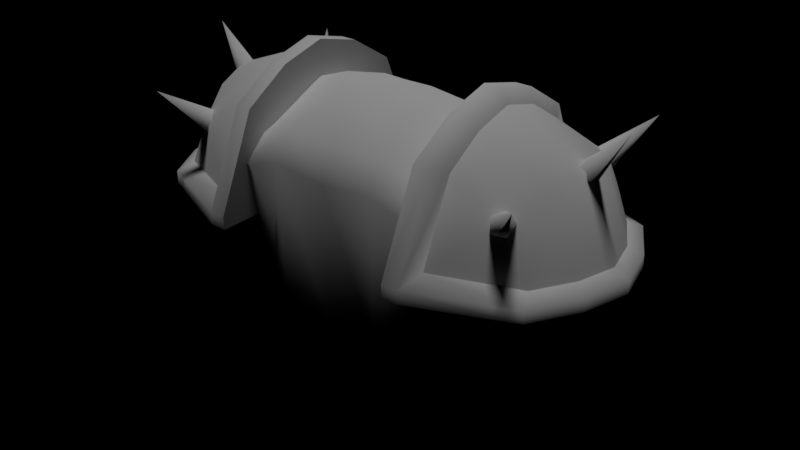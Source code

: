# Source: amor.blend  (saved by Blender 2.79.0; exported with 4.5.12 LTS)
import bpy
from mathutils import Matrix  # noqa: F401  (used for matrix-valued properties, if any)

bpy.ops.wm.read_factory_settings(use_empty=True)
scene = bpy.context.scene
scene.name = 'models/players/model/model.md3'

# ---- collections
col_collection_1 = bpy.data.collections.new('Collection 1'); scene.collection.children.link(col_collection_1)

# ---- materials (node trees are filled in below, after node groups)
mat_main = bpy.data.materials.new('Main')
mat_main.alpha_threshold = 0.0
mat_main.use_transparent_shadow = False
mat_main.roughness = 0.5

# ---- material node trees

# ---- lights
light_sun = bpy.data.lights.new('Sun', 'SUN')
light_sun.transmission_factor = 0.0
light_sun.angle = 0.1993
light_sun.energy = 1.0
light_sun.shadow_buffer_clip_start = 0.5
light_sun.shadow_soft_size = 0.1
light_sun.shadow_cascade_max_distance = 1000.0

# ---- meshes
me_mesh = bpy.data.meshes.new('mesh')
me_mesh.from_pydata([(19.02, -0.03125, 17.34), (15.88, 3.188, 23.16), (16.73, -0.03125, 24.0), (18.17, 3.188, 17.34), (9.781, 3.188, 25.86), (14.05, 7.172, 21.77), (9.781, 6.422, 23.83), (16.31, 6.422, 17.34), (9.547, 9.141, 17.17), (18.17, -3.219, 17.34), (14.03, -6.656, 21.7), (16.31, -6.422, 17.34), (15.88, -3.219, 23.16), (9.781, -3.219, 25.86), (9.781, -6.422, 23.83), (9.781, -9.141, 17.52), (9.781, -0.03125, 26.72), (9.109, -11.08, 15.69), (7.75, 11.08, 15.69), (9.109, 11.08, 15.69), (16.95, 7.766, 15.69), (16.95, -7.766, 15.69), (19.2, 3.859, 15.69), (19.2, -3.906, 15.69), (20.23, -0.03125, 15.69), (7.75, -11.08, 15.69), (0.0, 4.344, 22.27), (1.844, 1.203, 24.61), (3.906, 1.641, 24.14), (4.219, 4.453, 22.83), (2.297, 7.594, 20.77), (0.0, 8.0, 20.08), (0.0, 0.9844, 24.81), (3.578, 6.625, 21.66), (-16.73, -0.03125, 24.0), (-15.88, 3.188, 23.16), (-19.02, -0.03125, 17.34), (-18.17, 3.188, 17.34), (-9.781, 6.422, 23.83), (-14.05, 7.172, 21.77), (-9.781, 3.188, 25.86), (-9.547, 9.141, 17.17), (-16.31, 6.422, 17.34), (-16.31, -6.422, 17.34), (-14.03, -6.656, 21.7), (-18.17, -3.219, 17.34), (-15.88, -3.219, 23.16), (-9.781, -3.219, 25.86), (-9.781, -6.422, 23.83), (-9.781, -9.141, 17.52), (-9.781, -0.03125, 26.72), (-9.109, 11.08, 15.69), (-7.75, 11.08, 15.69), (-9.109, -11.08, 15.69), (-16.95, 7.766, 15.69), (-16.95, -7.766, 15.69), (-19.2, 3.859, 15.69), (-19.2, -3.906, 15.69), (-20.23, -0.03125, 15.69), (-7.75, -11.08, 15.69), (-3.906, 1.641, 24.14), (-1.844, 1.203, 24.61), (-4.219, 4.453, 22.83), (-2.297, 7.594, 20.77), (-3.578, 6.625, 21.66), (16.28, 0.3906, 21.66), (15.36, 1.234, 22.38), (19.2, 0.1562, 27.02), (15.94, -0.9688, 21.94), (14.8, -0.9688, 22.81), (14.44, 0.3906, 23.09), (14.44, 0.3906, 23.09), (14.06, 6.328, 20.14), (12.81, 6.953, 20.5), (16.31, 9.703, 24.69), (14.28, 5.219, 21.02), (13.16, 5.156, 21.92), (12.27, 6.219, 21.61), (12.27, 6.219, 21.61), (14.03, -5.828, 19.72), (14.2, -4.75, 20.66), (16.61, -9.203, 24.08), (12.81, -6.531, 20.06), (12.25, -5.875, 21.22), (13.11, -4.781, 21.58), (13.11, -4.781, 21.58), (5.234, 5.031, 23.81), (9.203, 8.688, 19.81), (4.328, 7.547, 22.44), (9.312, 4.25, 23.02), (3.812, 9.562, 19.69), (2.797, 8.797, 21.41), (4.328, 11.48, 12.33), (0.0, 9.562, 19.09), (0.0, 10.53, 12.91), (3.5, 10.28, 9.531), (0.0, 10.48, 10.03), (8.484, 4.812, 9.969), (9.719, 0.2031, 11.38), (6.594, 4.688, 2.328), (7.891, -0.01562, 0.9688), (9.312, 4.25, 23.02), (9.547, -0.2344, 24.23), (9.625, 5.688, 12.0), (6.016, 8.875, 8.922), (8.031, 10.59, 11.61), (5.047, -0.03125, 25.84), (3.312, -2.578, 25.44), (9.547, -0.2344, 24.23), (2.641, -1.609, 25.75), (4.375, -7.0, 23.41), (4.516, -8.469, 21.2), (9.078, -6.344, 21.61), (8.391, -8.328, 19.95), (7.125, -3.906, 0.5781), (9.266, -4.469, 10.52), (5.016, -5.828, 0.6094), (7.219, -6.688, 9.797), (9.078, -6.344, 21.61), (2.328, 9.219, 4.0), (4.672, 7.859, 3.719), (4.469, -8.109, 9.031), (0.0, -7.938, 8.625), (2.719, -6.922, 0.5625), (0.0, -6.609, 0.7031), (5.234, 5.031, 23.81), (4.688, 1.906, 25.28), (9.312, 4.25, 23.02), (0.0, 0.6562, 26.16), (0.0, -2.781, 25.83), (2.234, 1.109, 26.0), (0.0, -8.359, 20.72), (0.0, -7.062, 23.34), (0.0, 9.406, 4.297), (-19.2, 0.1562, 27.02), (-15.36, 1.234, 22.38), (-16.28, 0.3906, 21.66), (-15.94, -0.9688, 21.94), (-14.8, -0.9688, 22.81), (-14.44, 0.3906, 23.09), (-14.44, 0.3906, 23.09), (-16.31, 9.703, 24.69), (-12.81, 6.953, 20.5), (-14.06, 6.328, 20.14), (-14.28, 5.219, 21.02), (-13.16, 5.156, 21.92), (-12.27, 6.219, 21.61), (-12.27, 6.219, 21.61), (-16.61, -9.203, 24.08), (-14.2, -4.75, 20.66), (-14.03, -5.828, 19.72), (-12.81, -6.531, 20.06), (-12.25, -5.875, 21.22), (-13.11, -4.781, 21.58), (-13.11, -4.781, 21.58), (-4.328, 7.547, 22.44), (-9.203, 8.688, 19.81), (-5.234, 5.031, 23.81), (-9.312, 4.25, 23.02), (-3.812, 9.562, 19.69), (-2.797, 8.797, 21.41), (-4.328, 11.48, 12.33), (-3.5, 10.28, 9.531), (-9.719, 0.2031, 11.38), (-8.484, 4.812, 9.969), (-7.891, -0.01562, 0.9688), (-6.594, 4.688, 2.328), (-9.547, -0.2344, 24.23), (-9.312, 4.25, 23.02), (-9.625, 5.688, 12.0), (-8.031, 10.59, 11.61), (-6.016, 8.875, 8.922), (-9.547, -0.2344, 24.23), (-3.312, -2.578, 25.44), (-5.047, -0.03125, 25.84), (-2.641, -1.609, 25.75), (-4.516, -8.469, 21.2), (-4.375, -7.0, 23.41), (-8.391, -8.328, 19.95), (-9.078, -6.344, 21.61), (-9.266, -4.469, 10.52), (-7.125, -3.906, 0.5781), (-7.219, -6.688, 9.797), (-5.016, -5.828, 0.6094), (-9.078, -6.344, 21.61), (-4.672, 7.859, 3.719), (-2.328, 9.219, 4.0), (-4.469, -8.109, 9.031), (-2.719, -6.922, 0.5625), (-9.312, 4.25, 23.02), (-4.688, 1.906, 25.28), (-5.234, 5.031, 23.81), (-2.234, 1.109, 26.0), (0.0, 9.391, 20.17), (7.75, -11.08, 16.72), (7.75, 11.08, 16.72), (7.75, 11.08, 15.69), (7.75, -11.08, 15.69), (7.75, -7.766, 24.36), (7.75, 7.766, 24.36), (7.75, -3.906, 26.81), (7.75, 3.859, 26.81), (7.75, -0.03125, 27.84), (-7.75, 11.08, 15.69), (-7.75, 11.08, 16.72), (-7.75, -11.08, 16.72), (-7.75, -11.08, 15.69), (-7.75, -7.766, 24.36), (-7.75, 7.766, 24.36), (-7.75, -3.906, 26.81), (-7.75, 3.859, 26.81), (-7.75, -0.03125, 27.84), (4.219, 4.453, 22.83), (3.906, 1.641, 24.14), (5.234, 5.031, 23.81), (4.688, 1.906, 25.28), (1.844, 1.203, 24.61), (2.234, 1.109, 26.0), (0.0, 8.0, 20.08), (2.297, 7.594, 20.77), (0.0, 9.391, 20.17), (2.797, 8.797, 21.41), (0.0, 0.9844, 24.81), (0.0, 0.6562, 26.16), (3.578, 6.625, 21.66), (4.328, 7.547, 22.44), (19.2, 3.859, 16.72), (19.02, -0.03125, 17.34), (20.23, -0.03125, 16.72), (18.17, 3.188, 17.34), (9.109, 3.859, 26.81), (9.781, 6.422, 23.83), (9.109, 7.766, 24.36), (9.781, 3.188, 25.86), (9.109, 11.08, 16.72), (16.31, 6.422, 17.34), (16.95, 7.766, 16.72), (9.547, 9.141, 17.17), (19.2, -3.906, 16.72), (16.31, -6.422, 17.34), (16.95, -7.766, 16.72), (18.17, -3.219, 17.34), (9.109, -7.766, 24.36), (9.781, -3.219, 25.86), (9.109, -3.906, 26.81), (9.781, -6.422, 23.83), (9.781, -9.141, 17.52), (9.109, -11.08, 16.72), (9.109, -0.03125, 27.84), (9.781, -0.03125, 26.72), (9.109, 11.08, 15.69), (16.95, 7.766, 15.69), (20.23, -0.03125, 15.69), (19.2, -3.906, 15.69), (16.95, -7.766, 15.69), (9.109, -11.08, 15.69), (19.2, 3.859, 15.69), (7.75, -0.03125, 27.84), (7.75, 3.859, 26.81), (7.75, -11.08, 16.72), (7.75, -7.766, 24.36), (7.75, -3.906, 26.81), (7.75, 7.766, 24.36), (7.75, 11.08, 16.72), (7.75, 11.08, 15.69), (7.75, -11.08, 15.69), (-3.906, 1.641, 24.14), (-4.219, 4.453, 22.83), (-4.688, 1.906, 25.28), (-5.234, 5.031, 23.81), (-1.844, 1.203, 24.61), (-2.234, 1.109, 26.0), (-2.297, 7.594, 20.77), (-2.797, 8.797, 21.41), (-3.578, 6.625, 21.66), (-4.328, 7.547, 22.44), (-20.23, -0.03125, 16.72), (-19.02, -0.03125, 17.34), (-19.2, 3.859, 16.72), (-18.17, 3.188, 17.34), (-9.109, 7.766, 24.36), (-9.781, 6.422, 23.83), (-9.109, 3.859, 26.81), (-9.781, 3.188, 25.86), (-16.95, 7.766, 16.72), (-16.31, 6.422, 17.34), (-9.109, 11.08, 16.72), (-9.547, 9.141, 17.17), (-16.95, -7.766, 16.72), (-16.31, -6.422, 17.34), (-19.2, -3.906, 16.72), (-18.17, -3.219, 17.34), (-9.109, -3.906, 26.81), (-9.781, -3.219, 25.86), (-9.109, -7.766, 24.36), (-9.781, -6.422, 23.83), (-9.109, -11.08, 16.72), (-9.781, -9.141, 17.52), (-9.109, -0.03125, 27.84), (-9.781, -0.03125, 26.72), (-9.109, 11.08, 15.69), (-16.95, 7.766, 15.69), (-20.23, -0.03125, 15.69), (-19.2, -3.906, 15.69), (-16.95, -7.766, 15.69), (-9.109, -11.08, 15.69), (-19.2, 3.859, 15.69), (-7.75, -0.03125, 27.84), (-7.75, 3.859, 26.81), (-7.75, -11.08, 16.72), (-7.75, -7.766, 24.36), (-7.75, -3.906, 26.81), (-7.75, 7.766, 24.36), (-7.75, 11.08, 16.72), (-7.75, 11.08, 15.69), (-7.75, -11.08, 15.69), (7.125, -3.906, 0.5781), (0.0, -0.1875, 3.719), (7.891, -0.01562, 0.9688), (6.594, 4.688, 2.328), (2.328, 9.219, 4.0), (4.672, 7.859, 3.719), (2.719, -6.922, 0.5625), (0.0, -6.609, 0.7031), (0.0, 9.406, 4.297), (5.016, -5.828, 0.6094), (-7.891, -0.01562, 0.9688), (-7.125, -3.906, 0.5781), (-6.594, 4.688, 2.328), (-4.672, 7.859, 3.719), (-2.719, -6.922, 0.5625), (-2.328, 9.219, 4.0), (-5.016, -5.828, 0.6094)], [], [(0, 1, 2), (0, 3, 1), (4, 5, 6), (4, 1, 5), (7, 8, 5), (5, 8, 6), (9, 10, 11), (9, 12, 10), (13, 10, 12), (13, 14, 10), (10, 15, 11), (14, 15, 10), (7, 1, 3), (7, 5, 1), (16, 1, 4), (16, 2, 1), (0, 12, 9), (0, 2, 12), (2, 13, 12), (2, 16, 13), (17, 18, 19), (17, 19, 20), (21, 17, 20), (21, 20, 22), (23, 21, 22), (23, 22, 24), (17, 25, 18), (26, 27, 28), (29, 26, 28), (26, 30, 31), (26, 32, 27), (33, 30, 26), (26, 29, 33), (34, 35, 36), (35, 37, 36), (38, 39, 40), (39, 35, 40), (39, 41, 42), (38, 41, 39), (43, 44, 45), (44, 46, 45), (46, 44, 47), (44, 48, 47), (43, 49, 44), (44, 49, 48), (37, 35, 42), (35, 39, 42), (40, 35, 50), (35, 34, 50), (45, 46, 36), (46, 34, 36), (46, 47, 34), (47, 50, 34), (51, 52, 53), (54, 51, 53), (54, 53, 55), (56, 54, 55), (56, 55, 57), (58, 56, 57), (52, 59, 53), (60, 61, 26), (60, 26, 62), (31, 63, 26), (61, 32, 26), (26, 63, 64), (64, 62, 26), (65, 66, 67), (68, 65, 67), (69, 68, 67), (70, 69, 67), (66, 71, 67), (72, 73, 74), (75, 72, 74), (76, 75, 74), (77, 76, 74), (73, 78, 74), (79, 80, 81), (82, 79, 81), (83, 82, 81), (84, 83, 81), (80, 85, 81), (86, 87, 88), (86, 89, 87), (90, 88, 87), (90, 91, 88), (90, 92, 93), (92, 94, 93), (95, 96, 92), (96, 94, 92), (97, 98, 99), (98, 100, 99), (101, 102, 98), (98, 103, 101), (104, 105, 97), (105, 103, 97), (106, 107, 108), (106, 109, 107), (110, 111, 112), (111, 113, 112), (114, 115, 116), (115, 117, 116), (98, 102, 115), (102, 118, 115), (95, 104, 119), (104, 120, 119), (121, 122, 123), (122, 124, 123), (117, 113, 121), (113, 111, 121), (104, 97, 120), (97, 99, 120), (87, 101, 103), (103, 105, 87), (103, 98, 97), (125, 126, 127), (106, 127, 126), (106, 108, 127), (109, 128, 129), (109, 130, 128), (106, 130, 109), (106, 126, 130), (109, 129, 107), (131, 111, 132), (111, 110, 132), (122, 121, 131), (121, 111, 131), (117, 121, 116), (121, 123, 116), (105, 92, 90), (90, 87, 105), (104, 95, 105), (95, 92, 105), (96, 95, 133), (95, 119, 133), (98, 115, 100), (115, 114, 100), (117, 115, 113), (115, 118, 113), (107, 110, 108), (110, 112, 108), (132, 110, 129), (110, 107, 129), (134, 135, 136), (134, 136, 137), (134, 137, 138), (134, 138, 139), (134, 140, 135), (141, 142, 143), (141, 143, 144), (141, 144, 145), (141, 145, 146), (141, 147, 142), (148, 149, 150), (148, 150, 151), (148, 151, 152), (148, 152, 153), (148, 154, 149), (155, 156, 157), (156, 158, 157), (156, 155, 159), (155, 160, 159), (94, 161, 159), (94, 159, 93), (96, 162, 94), (162, 161, 94), (163, 164, 165), (164, 166, 165), (167, 168, 163), (168, 169, 163), (170, 171, 169), (171, 164, 169), (172, 173, 174), (173, 175, 174), (176, 177, 178), (177, 179, 178), (180, 181, 182), (181, 183, 182), (167, 163, 180), (180, 184, 167), (171, 162, 185), (162, 186, 185), (122, 187, 124), (187, 188, 124), (178, 182, 176), (182, 187, 176), (164, 171, 166), (171, 185, 166), (168, 156, 169), (156, 170, 169), (164, 163, 169), (189, 190, 191), (190, 189, 174), (189, 172, 174), (129, 128, 175), (128, 192, 175), (175, 192, 174), (192, 190, 174), (173, 129, 175), (176, 131, 177), (131, 132, 177), (187, 122, 176), (122, 131, 176), (187, 182, 188), (182, 183, 188), (161, 170, 156), (161, 156, 159), (162, 171, 161), (171, 170, 161), (162, 96, 186), (96, 133, 186), (180, 163, 181), (163, 165, 181), (180, 182, 184), (182, 178, 184), (177, 173, 179), (173, 172, 179), (177, 132, 173), (132, 129, 173), (160, 193, 159), (193, 93, 159), (91, 90, 193), (90, 93, 193), (194, 195, 196), (196, 197, 194), (195, 194, 198), (199, 195, 198), (199, 198, 200), (201, 199, 200), (201, 200, 202), (203, 204, 205), (205, 206, 203), (207, 205, 204), (207, 204, 208), (209, 207, 208), (209, 208, 210), (211, 209, 210), (212, 213, 214), (213, 215, 214), (213, 216, 215), (216, 217, 215), (218, 219, 220), (219, 221, 220), (216, 222, 217), (222, 223, 217), (224, 212, 225), (212, 214, 225), (219, 224, 221), (224, 225, 221), (226, 227, 228), (226, 229, 227), (230, 231, 232), (230, 233, 231), (234, 235, 236), (234, 237, 235), (232, 237, 234), (232, 231, 237), (238, 239, 240), (238, 241, 239), (242, 243, 244), (242, 245, 243), (240, 246, 247), (240, 239, 246), (247, 245, 242), (247, 246, 245), (236, 229, 226), (236, 235, 229), (248, 233, 230), (248, 249, 233), (228, 241, 238), (228, 227, 241), (244, 249, 248), (244, 243, 249), (236, 250, 234), (236, 251, 250), (238, 252, 228), (238, 253, 252), (247, 254, 240), (247, 255, 254), (226, 251, 236), (226, 256, 251), (228, 256, 226), (228, 252, 256), (240, 253, 238), (240, 254, 253), (230, 257, 248), (230, 258, 257), (242, 259, 247), (242, 260, 259), (244, 260, 242), (244, 261, 260), (234, 262, 232), (234, 263, 262), (232, 258, 230), (232, 262, 258), (248, 261, 244), (248, 257, 261), (250, 263, 234), (250, 264, 263), (247, 265, 255), (247, 259, 265), (266, 267, 268), (267, 269, 268), (270, 266, 271), (266, 268, 271), (272, 218, 273), (218, 220, 273), (222, 270, 223), (270, 271, 223), (267, 274, 269), (274, 275, 269), (274, 272, 275), (272, 273, 275), (276, 277, 278), (277, 279, 278), (280, 281, 282), (281, 283, 282), (284, 285, 286), (285, 287, 286), (286, 287, 280), (287, 281, 280), (288, 289, 290), (289, 291, 290), (292, 293, 294), (293, 295, 294), (296, 297, 288), (297, 289, 288), (294, 295, 296), (295, 297, 296), (278, 279, 284), (279, 285, 284), (282, 283, 298), (283, 299, 298), (290, 291, 276), (291, 277, 276), (298, 299, 292), (299, 293, 292), (286, 300, 284), (300, 301, 284), (276, 302, 290), (302, 303, 290), (288, 304, 296), (304, 305, 296), (284, 301, 278), (301, 306, 278), (278, 306, 276), (306, 302, 276), (290, 303, 288), (303, 304, 288), (298, 307, 282), (307, 308, 282), (296, 309, 294), (309, 310, 294), (294, 310, 292), (310, 311, 292), (280, 312, 286), (312, 313, 286), (282, 308, 280), (308, 312, 280), (292, 311, 298), (311, 307, 298), (286, 313, 300), (313, 314, 300), (305, 315, 296), (315, 309, 296), (316, 317, 318), (317, 319, 318), (320, 321, 317), (322, 323, 317), (317, 324, 320), (325, 317, 316), (325, 322, 317), (317, 321, 319), (326, 317, 327), (326, 328, 317), (317, 328, 329), (317, 323, 330), (331, 324, 317), (327, 317, 332), (317, 330, 332), (317, 329, 331)])
me_mesh.polygons.foreach_set('use_smooth', [True] * 380)
_uv = me_mesh.uv_layers.new(name='UVMap')
_uv.uv.foreach_set('vector', [0.05523, 0.2485, 0.1817, 0.3159, 0.1831, 0.2589, 0.05523, 0.2485, 0.06034, 0.3244, 0.1817, 0.3159, 0.3055, 0.3298, 0.1866, 0.3974, 0.2805, 0.4076, 0.3055, 0.3298, 0.1817, 0.3159, 0.1866, 0.3974, 0.08711, 0.4068, 0.1866, 0.547, 0.1866, 0.3974, 0.1866, 0.3974, 0.1866, 0.547, 0.2805, 0.4076, 0.07248, 0.1813, 0.1927, 0.1329, 0.1052, 0.112, 0.07248, 0.1813, 0.1854, 0.2036, 0.1927, 0.1329, 0.3069, 0.1972, 0.1927, 0.1329, 0.1854, 0.2036, 0.3069, 0.1972, 0.2829, 0.1232, 0.1927, 0.1329, 0.1927, 0.1329, 0.1866, 0.004688, 0.1052, 0.112, 0.2829, 0.1232, 0.1866, 0.004688, 0.1927, 0.1329, 0.08711, 0.4068, 0.1817, 0.3159, 0.06034, 0.3244, 0.08711, 0.4068, 0.1866, 0.3974, 0.1817, 0.3159, 0.315, 0.2625, 0.1817, 0.3159, 0.3055, 0.3298, 0.315, 0.2625, 0.1831, 0.2589, 0.1817, 0.3159, 0.05523, 0.2485, 0.1854, 0.2036, 0.07248, 0.1813, 0.05523, 0.2485, 0.1831, 0.2589, 0.1854, 0.2036, 0.1831, 0.2589, 0.3069, 0.1972, 0.1854, 0.2036, 0.1831, 0.2589, 0.315, 0.2625, 0.3069, 0.1972, 0.6443, 0.9642, 0.4202, 0.978, 0.4202, 0.9642, 0.6443, 0.9642, 0.4202, 0.9642, 0.4536, 0.8849, 0.6109, 0.8849, 0.6443, 0.9642, 0.4536, 0.8849, 0.6109, 0.8849, 0.4536, 0.8849, 0.4931, 0.8622, 0.5718, 0.8622, 0.6109, 0.8849, 0.4931, 0.8622, 0.5718, 0.8622, 0.4931, 0.8622, 0.5327, 0.8518, 0.6443, 0.9642, 0.6443, 0.978, 0.4202, 0.978, 0.2666, 0.7332, 0.2261, 0.8188, 0.181, 0.8051, 0.1734, 0.7375, 0.2666, 0.7332, 0.181, 0.8051, 0.2666, 0.7332, 0.2155, 0.6554, 0.2666, 0.6401, 0.2666, 0.7332, 0.2666, 0.8253, 0.2261, 0.8188, 0.1868, 0.6836, 0.2155, 0.6554, 0.2666, 0.7332, 0.2666, 0.7332, 0.1734, 0.7375, 0.1868, 0.6836, 0.1831, 0.2589, 0.1817, 0.3159, 0.05523, 0.2485, 0.1817, 0.3159, 0.06034, 0.3244, 0.05523, 0.2485, 0.2805, 0.4076, 0.1866, 0.3974, 0.3055, 0.3298, 0.1866, 0.3974, 0.1817, 0.3159, 0.3055, 0.3298, 0.1866, 0.3974, 0.1866, 0.547, 0.08711, 0.4068, 0.2805, 0.4076, 0.1866, 0.547, 0.1866, 0.3974, 0.1052, 0.112, 0.1927, 0.1329, 0.07248, 0.1813, 0.1927, 0.1329, 0.1854, 0.2036, 0.07248, 0.1813, 0.1854, 0.2036, 0.1927, 0.1329, 0.3069, 0.1972, 0.1927, 0.1329, 0.2829, 0.1232, 0.3069, 0.1972, 0.1052, 0.112, 0.1866, 0.004688, 0.1927, 0.1329, 0.1927, 0.1329, 0.1866, 0.004688, 0.2829, 0.1232, 0.06034, 0.3244, 0.1817, 0.3159, 0.08711, 0.4068, 0.1817, 0.3159, 0.1866, 0.3974, 0.08711, 0.4068, 0.3055, 0.3298, 0.1817, 0.3159, 0.315, 0.2625, 0.1817, 0.3159, 0.1831, 0.2589, 0.315, 0.2625, 0.07248, 0.1813, 0.1854, 0.2036, 0.05523, 0.2485, 0.1854, 0.2036, 0.1831, 0.2589, 0.05523, 0.2485, 0.1854, 0.2036, 0.3069, 0.1972, 0.1831, 0.2589, 0.3069, 0.1972, 0.315, 0.2625, 0.1831, 0.2589, 0.4202, 0.9642, 0.4202, 0.978, 0.6443, 0.9642, 0.4536, 0.8849, 0.4202, 0.9642, 0.6443, 0.9642, 0.4536, 0.8849, 0.6443, 0.9642, 0.6109, 0.8849, 0.4931, 0.8622, 0.4536, 0.8849, 0.6109, 0.8849, 0.4931, 0.8622, 0.6109, 0.8849, 0.5718, 0.8622, 0.5327, 0.8518, 0.4931, 0.8622, 0.5718, 0.8622, 0.4202, 0.978, 0.6443, 0.978, 0.6443, 0.9642, 0.181, 0.8051, 0.2261, 0.8188, 0.2666, 0.7332, 0.181, 0.8051, 0.2666, 0.7332, 0.1734, 0.7375, 0.2666, 0.6401, 0.2155, 0.6554, 0.2666, 0.7332, 0.2261, 0.8188, 0.2666, 0.8253, 0.2666, 0.7332, 0.2666, 0.7332, 0.2155, 0.6554, 0.1868, 0.6836, 0.1868, 0.6836, 0.1734, 0.7375, 0.2666, 0.7332, 0.6175, 0.5352, 0.5738, 0.57, 0.7446, 0.7349, 0.667, 0.5094, 0.6175, 0.5352, 0.7446, 0.7349, 0.7212, 0.4958, 0.667, 0.5094, 0.7446, 0.7349, 0.777, 0.4976, 0.7212, 0.4958, 0.7446, 0.7349, 0.5738, 0.57, 0.5383, 0.6131, 0.7446, 0.7349, 0.6175, 0.5352, 0.5738, 0.57, 0.7446, 0.7349, 0.667, 0.5094, 0.6175, 0.5352, 0.7446, 0.7349, 0.7212, 0.4958, 0.667, 0.5094, 0.7446, 0.7349, 0.777, 0.4976, 0.7212, 0.4958, 0.7446, 0.7349, 0.5738, 0.57, 0.5383, 0.6131, 0.7446, 0.7349, 0.6175, 0.5352, 0.5738, 0.57, 0.7446, 0.7349, 0.667, 0.5094, 0.6175, 0.5352, 0.7446, 0.7349, 0.7212, 0.4958, 0.667, 0.5094, 0.7446, 0.7349, 0.777, 0.4976, 0.7212, 0.4958, 0.7446, 0.7349, 0.5738, 0.57, 0.5383, 0.6131, 0.7446, 0.7349, 0.4589, 0.5365, 0.5305, 0.42, 0.4329, 0.4807, 0.4589, 0.5365, 0.5449, 0.5305, 0.5305, 0.42, 0.4184, 0.4131, 0.4329, 0.4807, 0.5305, 0.42, 0.4184, 0.4131, 0.3973, 0.4514, 0.4329, 0.4807, 0.4184, 0.4131, 0.4322, 0.2579, 0.3403, 0.4, 0.4322, 0.2579, 0.3419, 0.271, 0.3403, 0.4, 0.4156, 0.1971, 0.3404, 0.2085, 0.4322, 0.2579, 0.3404, 0.2085, 0.3419, 0.271, 0.4322, 0.2579, 0.6093, 0.1977, 0.706, 0.2332, 0.5986, 0.02972, 0.706, 0.2332, 0.7201, 0.02258, 0.5986, 0.02972, 0.6339, 0.4507, 0.7188, 0.4682, 0.706, 0.2332, 0.706, 0.2332, 0.6034, 0.2435, 0.6339, 0.4507, 0.4758, 0.1766, 0.5082, 0.2358, 0.6093, 0.1977, 0.5082, 0.2358, 0.6034, 0.2435, 0.6093, 0.1977, 0.8815, 0.6143, 0.9185, 0.5662, 0.7888, 0.5968, 0.8815, 0.6143, 0.9312, 0.5871, 0.9185, 0.5662, 0.8995, 0.4705, 0.8942, 0.4223, 0.8, 0.4658, 0.8942, 0.4223, 0.833, 0.4083, 0.8, 0.4658, 0.8134, 0.02571, 0.7917, 0.2244, 0.8728, 0.02679, 0.7917, 0.2244, 0.8434, 0.2116, 0.8728, 0.02679, 0.706, 0.2332, 0.7188, 0.4682, 0.7917, 0.2244, 0.7188, 0.4682, 0.7992, 0.4299, 0.7917, 0.2244, 0.4156, 0.1971, 0.4758, 0.1766, 0.4011, 0.05739, 0.4758, 0.1766, 0.4865, 0.05022, 0.4011, 0.05739, 0.9011, 0.2007, 0.9847, 0.1927, 0.9311, 0.02668, 0.9847, 0.1927, 0.9847, 0.02788, 0.9311, 0.02668, 0.8434, 0.2116, 0.833, 0.4083, 0.9011, 0.2007, 0.833, 0.4083, 0.8942, 0.4223, 0.9011, 0.2007, 0.4758, 0.1766, 0.6093, 0.1977, 0.4865, 0.05022, 0.6093, 0.1977, 0.5986, 0.02972, 0.4865, 0.05022, 0.5305, 0.42, 0.6339, 0.4507, 0.6034, 0.2435, 0.6034, 0.2435, 0.5082, 0.2358, 0.5305, 0.42, 0.6034, 0.2435, 0.706, 0.2332, 0.6093, 0.1977, 0.8502, 0.7179, 0.8795, 0.6551, 0.7718, 0.6875, 0.8815, 0.6143, 0.7718, 0.6875, 0.8795, 0.6551, 0.8815, 0.6143, 0.7888, 0.5968, 0.7718, 0.6875, 0.9312, 0.5871, 0.9847, 0.6364, 0.9847, 0.5656, 0.9312, 0.5871, 0.936, 0.6439, 0.9847, 0.6364, 0.8815, 0.6143, 0.936, 0.6439, 0.9312, 0.5871, 0.8815, 0.6143, 0.8795, 0.6551, 0.936, 0.6439, 0.9312, 0.5871, 0.9847, 0.5656, 0.9185, 0.5662, 0.9847, 0.4164, 0.8942, 0.4223, 0.9847, 0.4683, 0.8942, 0.4223, 0.8995, 0.4705, 0.9847, 0.4683, 0.9847, 0.1927, 0.9011, 0.2007, 0.9847, 0.4164, 0.9011, 0.2007, 0.8942, 0.4223, 0.9847, 0.4164, 0.8434, 0.2116, 0.9011, 0.2007, 0.8728, 0.02679, 0.9011, 0.2007, 0.9311, 0.02668, 0.8728, 0.02679, 0.5082, 0.2358, 0.4322, 0.2579, 0.4184, 0.4131, 0.4184, 0.4131, 0.5305, 0.42, 0.5082, 0.2358, 0.4758, 0.1766, 0.4156, 0.1971, 0.5082, 0.2358, 0.4156, 0.1971, 0.4322, 0.2579, 0.5082, 0.2358, 0.3404, 0.2085, 0.4156, 0.1971, 0.3392, 0.06415, 0.4156, 0.1971, 0.4011, 0.05739, 0.3392, 0.06415, 0.706, 0.2332, 0.7917, 0.2244, 0.7201, 0.02258, 0.7917, 0.2244, 0.8134, 0.02571, 0.7201, 0.02258, 0.8434, 0.2116, 0.7917, 0.2244, 0.833, 0.4083, 0.7917, 0.2244, 0.7992, 0.4299, 0.833, 0.4083, 0.9185, 0.5662, 0.8995, 0.4705, 0.7888, 0.5968, 0.8995, 0.4705, 0.8, 0.4658, 0.7888, 0.5968, 0.9847, 0.4683, 0.8995, 0.4705, 0.9847, 0.5656, 0.8995, 0.4705, 0.9185, 0.5662, 0.9847, 0.5656, 0.7446, 0.7349, 0.5738, 0.57, 0.6175, 0.5352, 0.7446, 0.7349, 0.6175, 0.5352, 0.667, 0.5094, 0.7446, 0.7349, 0.667, 0.5094, 0.7212, 0.4958, 0.7446, 0.7349, 0.7212, 0.4958, 0.777, 0.4976, 0.7446, 0.7349, 0.5383, 0.6131, 0.5738, 0.57, 0.7446, 0.7349, 0.5738, 0.57, 0.6175, 0.5352, 0.7446, 0.7349, 0.6175, 0.5352, 0.667, 0.5094, 0.7446, 0.7349, 0.667, 0.5094, 0.7212, 0.4958, 0.7446, 0.7349, 0.7212, 0.4958, 0.777, 0.4976, 0.7446, 0.7349, 0.5383, 0.6131, 0.5738, 0.57, 0.7446, 0.7349, 0.5738, 0.57, 0.6175, 0.5352, 0.7446, 0.7349, 0.6175, 0.5352, 0.667, 0.5094, 0.7446, 0.7349, 0.667, 0.5094, 0.7212, 0.4958, 0.7446, 0.7349, 0.7212, 0.4958, 0.777, 0.4976, 0.7446, 0.7349, 0.5383, 0.6131, 0.5738, 0.57, 0.4329, 0.4807, 0.5305, 0.42, 0.4589, 0.5365, 0.5305, 0.42, 0.5449, 0.5305, 0.4589, 0.5365, 0.5305, 0.42, 0.4329, 0.4807, 0.4184, 0.4131, 0.4329, 0.4807, 0.3973, 0.4514, 0.4184, 0.4131, 0.3419, 0.271, 0.4322, 0.2579, 0.4184, 0.4131, 0.3419, 0.271, 0.4184, 0.4131, 0.3403, 0.4, 0.3404, 0.2085, 0.4156, 0.1971, 0.3419, 0.271, 0.4156, 0.1971, 0.4322, 0.2579, 0.3419, 0.271, 0.706, 0.2332, 0.6093, 0.1977, 0.7201, 0.02258, 0.6093, 0.1977, 0.5986, 0.02972, 0.7201, 0.02258, 0.7188, 0.4682, 0.6339, 0.4507, 0.706, 0.2332, 0.6339, 0.4507, 0.6034, 0.2435, 0.706, 0.2332, 0.5082, 0.2358, 0.4758, 0.1766, 0.6034, 0.2435, 0.4758, 0.1766, 0.6093, 0.1977, 0.6034, 0.2435, 0.7888, 0.5968, 0.9185, 0.5662, 0.8815, 0.6143, 0.9185, 0.5662, 0.9312, 0.5871, 0.8815, 0.6143, 0.8942, 0.4223, 0.8995, 0.4705, 0.833, 0.4083, 0.8995, 0.4705, 0.8, 0.4658, 0.833, 0.4083, 0.7917, 0.2244, 0.8134, 0.02571, 0.8434, 0.2116, 0.8134, 0.02571, 0.8728, 0.02679, 0.8434, 0.2116, 0.7188, 0.4682, 0.706, 0.2332, 0.7917, 0.2244, 0.7917, 0.2244, 0.7992, 0.4299, 0.7188, 0.4682, 0.4758, 0.1766, 0.4156, 0.1971, 0.4865, 0.05022, 0.4156, 0.1971, 0.4011, 0.05739, 0.4865, 0.05022, 0.9847, 0.1927, 0.9011, 0.2007, 0.9847, 0.02788, 0.9011, 0.2007, 0.9311, 0.02668, 0.9847, 0.02788, 0.833, 0.4083, 0.8434, 0.2116, 0.8942, 0.4223, 0.8434, 0.2116, 0.9011, 0.2007, 0.8942, 0.4223, 0.6093, 0.1977, 0.4758, 0.1766, 0.5986, 0.02972, 0.4758, 0.1766, 0.4865, 0.05022, 0.5986, 0.02972, 0.6339, 0.4507, 0.5305, 0.42, 0.6034, 0.2435, 0.5305, 0.42, 0.5082, 0.2358, 0.6034, 0.2435, 0.6093, 0.1977, 0.706, 0.2332, 0.6034, 0.2435, 0.7718, 0.6875, 0.8795, 0.6551, 0.8502, 0.7179, 0.8795, 0.6551, 0.7718, 0.6875, 0.8815, 0.6143, 0.7718, 0.6875, 0.7888, 0.5968, 0.8815, 0.6143, 0.9847, 0.5656, 0.9847, 0.6364, 0.9312, 0.5871, 0.9847, 0.6364, 0.936, 0.6439, 0.9312, 0.5871, 0.9312, 0.5871, 0.936, 0.6439, 0.8815, 0.6143, 0.936, 0.6439, 0.8795, 0.6551, 0.8815, 0.6143, 0.9185, 0.5662, 0.9847, 0.5656, 0.9312, 0.5871, 0.8942, 0.4223, 0.9847, 0.4164, 0.8995, 0.4705, 0.9847, 0.4164, 0.9847, 0.4683, 0.8995, 0.4705, 0.9011, 0.2007, 0.9847, 0.1927, 0.8942, 0.4223, 0.9847, 0.1927, 0.9847, 0.4164, 0.8942, 0.4223, 0.9011, 0.2007, 0.8434, 0.2116, 0.9311, 0.02668, 0.8434, 0.2116, 0.8728, 0.02679, 0.9311, 0.02668, 0.4322, 0.2579, 0.5082, 0.2358, 0.5305, 0.42, 0.4322, 0.2579, 0.5305, 0.42, 0.4184, 0.4131, 0.4156, 0.1971, 0.4758, 0.1766, 0.4322, 0.2579, 0.4758, 0.1766, 0.5082, 0.2358, 0.4322, 0.2579, 0.4156, 0.1971, 0.3404, 0.2085, 0.4011, 0.05739, 0.3404, 0.2085, 0.3392, 0.06415, 0.4011, 0.05739, 0.7917, 0.2244, 0.706, 0.2332, 0.8134, 0.02571, 0.706, 0.2332, 0.7201, 0.02258, 0.8134, 0.02571, 0.7917, 0.2244, 0.8434, 0.2116, 0.7992, 0.4299, 0.8434, 0.2116, 0.833, 0.4083, 0.7992, 0.4299, 0.8995, 0.4705, 0.9185, 0.5662, 0.8, 0.4658, 0.9185, 0.5662, 0.7888, 0.5968, 0.8, 0.4658, 0.8995, 0.4705, 0.9847, 0.4683, 0.9185, 0.5662, 0.9847, 0.4683, 0.9847, 0.5656, 0.9185, 0.5662, 0.3973, 0.4514, 0.3401, 0.4223, 0.4184, 0.4131, 0.3401, 0.4223, 0.3403, 0.4, 0.4184, 0.4131, 0.3973, 0.4514, 0.4184, 0.4131, 0.3401, 0.4223, 0.4184, 0.4131, 0.3403, 0.4, 0.3401, 0.4223, 0.9855, 0.7857, 0.5923, 0.7857, 0.5923, 0.7675, 0.5923, 0.7675, 0.9855, 0.7675, 0.9855, 0.7857, 0.5923, 0.7857, 0.9855, 0.7857, 0.9269, 0.9214, 0.6509, 0.9214, 0.5923, 0.7857, 0.9269, 0.9214, 0.6509, 0.9214, 0.9269, 0.9214, 0.8583, 0.9647, 0.7203, 0.9647, 0.6509, 0.9214, 0.8583, 0.9647, 0.7203, 0.9647, 0.8583, 0.9647, 0.7897, 0.9832, 0.5923, 0.7675, 0.5923, 0.7857, 0.9855, 0.7857, 0.9855, 0.7857, 0.9855, 0.7675, 0.5923, 0.7675, 0.9269, 0.9214, 0.9855, 0.7857, 0.5923, 0.7857, 0.9269, 0.9214, 0.5923, 0.7857, 0.6509, 0.9214, 0.8583, 0.9647, 0.9269, 0.9214, 0.6509, 0.9214, 0.8583, 0.9647, 0.6509, 0.9214, 0.7203, 0.9647, 0.7897, 0.9832, 0.8583, 0.9647, 0.7203, 0.9647, 0.3827, 0.7373, 0.3689, 0.803, 0.4162, 0.7388, 0.3689, 0.803, 0.3967, 0.8142, 0.4162, 0.7388, 0.3689, 0.803, 0.3366, 0.8305, 0.3967, 0.8142, 0.3366, 0.8305, 0.3538, 0.854, 0.3967, 0.8142, 0.3062, 0.6436, 0.3509, 0.6569, 0.3062, 0.6157, 0.3509, 0.6569, 0.3696, 0.6338, 0.3062, 0.6157, 0.3366, 0.8305, 0.3062, 0.8414, 0.3538, 0.854, 0.3062, 0.8414, 0.3062, 0.8684, 0.3538, 0.854, 0.3751, 0.6832, 0.3827, 0.7373, 0.4036, 0.6716, 0.3827, 0.7373, 0.4162, 0.7388, 0.4036, 0.6716, 0.3509, 0.6569, 0.3751, 0.6832, 0.3696, 0.6338, 0.3751, 0.6832, 0.4036, 0.6716, 0.3696, 0.6338, 0.3741, 0.5744, 0.302, 0.5824, 0.3027, 0.5572, 0.3741, 0.5744, 0.3625, 0.5961, 0.302, 0.5824, 0.4027, 0.8772, 0.4379, 0.8218, 0.4609, 0.8335, 0.4027, 0.8772, 0.3886, 0.8594, 0.4379, 0.8218, 0.5325, 0.7172, 0.4217, 0.6241, 0.4426, 0.6068, 0.5325, 0.7172, 0.4988, 0.7198, 0.4217, 0.6241, 0.4609, 0.8335, 0.4988, 0.7198, 0.5325, 0.7172, 0.4609, 0.8335, 0.4379, 0.8218, 0.4988, 0.7198, 0.2264, 0.5685, 0.174, 0.6229, 0.1485, 0.6025, 0.2264, 0.5685, 0.2397, 0.5926, 0.174, 0.6229, 0.1704, 0.8618, 0.2693, 0.8688, 0.2583, 0.8946, 0.1704, 0.8618, 0.1947, 0.8389, 0.2693, 0.8688, 0.1485, 0.6025, 0.0871, 0.7396, 0.04098, 0.7414, 0.1485, 0.6025, 0.174, 0.6229, 0.0871, 0.7396, 0.04098, 0.7414, 0.1947, 0.8389, 0.1704, 0.8618, 0.04098, 0.7414, 0.0871, 0.7396, 0.1947, 0.8389, 0.4426, 0.6068, 0.3625, 0.5961, 0.3741, 0.5744, 0.4426, 0.6068, 0.4217, 0.6241, 0.3625, 0.5961, 0.3375, 0.9016, 0.3886, 0.8594, 0.4027, 0.8772, 0.3375, 0.9016, 0.3346, 0.8772, 0.3886, 0.8594, 0.3027, 0.5572, 0.2397, 0.5926, 0.2264, 0.5685, 0.3027, 0.5572, 0.302, 0.5824, 0.2397, 0.5926, 0.2583, 0.8946, 0.3346, 0.8772, 0.3375, 0.9016, 0.2583, 0.8946, 0.2693, 0.8688, 0.3346, 0.8772, 0.4426, 0.6068, 0.5458, 0.706, 0.5325, 0.7172, 0.4426, 0.6068, 0.4547, 0.5948, 0.5458, 0.706, 0.2264, 0.5685, 0.3035, 0.5379, 0.3027, 0.5572, 0.2264, 0.5685, 0.2201, 0.5488, 0.3035, 0.5379, 0.04098, 0.7414, 0.1337, 0.5883, 0.1485, 0.6025, 0.04098, 0.7414, 0.02408, 0.7279, 0.1337, 0.5883, 0.3741, 0.5744, 0.4547, 0.5948, 0.4426, 0.6068, 0.3741, 0.5744, 0.3807, 0.5568, 0.4547, 0.5948, 0.3027, 0.5572, 0.3807, 0.5568, 0.3741, 0.5744, 0.3027, 0.5572, 0.3035, 0.5379, 0.3807, 0.5568, 0.1485, 0.6025, 0.2201, 0.5488, 0.2264, 0.5685, 0.1485, 0.6025, 0.1337, 0.5883, 0.2201, 0.5488, 0.4027, 0.8772, 0.3416, 0.9278, 0.3375, 0.9016, 0.4027, 0.8772, 0.4148, 0.8979, 0.3416, 0.9278, 0.1704, 0.8618, 0.02072, 0.7631, 0.04098, 0.7414, 0.1704, 0.8618, 0.153, 0.8846, 0.02072, 0.7631, 0.2583, 0.8946, 0.153, 0.8846, 0.1704, 0.8618, 0.2583, 0.8946, 0.2512, 0.9231, 0.153, 0.8846, 0.5325, 0.7172, 0.4787, 0.8468, 0.4609, 0.8335, 0.5325, 0.7172, 0.5518, 0.7293, 0.4787, 0.8468, 0.4609, 0.8335, 0.4148, 0.8979, 0.4027, 0.8772, 0.4609, 0.8335, 0.4787, 0.8468, 0.4148, 0.8979, 0.3375, 0.9016, 0.2512, 0.9231, 0.2583, 0.8946, 0.3375, 0.9016, 0.3416, 0.9278, 0.2512, 0.9231, 0.5458, 0.706, 0.5518, 0.7293, 0.5325, 0.7172, 0.5458, 0.706, 0.5608, 0.7181, 0.5518, 0.7293, 0.04098, 0.7414, -0.003968, 0.7441, 0.02408, 0.7279, 0.04098, 0.7414, 0.02072, 0.7631, -0.003968, 0.7441, 0.3689, 0.803, 0.3827, 0.7373, 0.3967, 0.8142, 0.3827, 0.7373, 0.4162, 0.7388, 0.3967, 0.8142, 0.3366, 0.8305, 0.3689, 0.803, 0.3538, 0.854, 0.3689, 0.803, 0.3967, 0.8142, 0.3538, 0.854, 0.3509, 0.6569, 0.3062, 0.6436, 0.3696, 0.6338, 0.3062, 0.6436, 0.3062, 0.6157, 0.3696, 0.6338, 0.3062, 0.8414, 0.3366, 0.8305, 0.3062, 0.8684, 0.3366, 0.8305, 0.3538, 0.854, 0.3062, 0.8684, 0.3827, 0.7373, 0.3751, 0.6832, 0.4162, 0.7388, 0.3751, 0.6832, 0.4036, 0.6716, 0.4162, 0.7388, 0.3751, 0.6832, 0.3509, 0.6569, 0.4036, 0.6716, 0.3509, 0.6569, 0.3696, 0.6338, 0.4036, 0.6716, 0.3027, 0.5572, 0.302, 0.5824, 0.3741, 0.5744, 0.302, 0.5824, 0.3625, 0.5961, 0.3741, 0.5744, 0.4609, 0.8335, 0.4379, 0.8218, 0.4027, 0.8772, 0.4379, 0.8218, 0.3886, 0.8594, 0.4027, 0.8772, 0.4426, 0.6068, 0.4217, 0.6241, 0.5325, 0.7172, 0.4217, 0.6241, 0.4988, 0.7198, 0.5325, 0.7172, 0.5325, 0.7172, 0.4988, 0.7198, 0.4609, 0.8335, 0.4988, 0.7198, 0.4379, 0.8218, 0.4609, 0.8335, 0.1485, 0.6025, 0.174, 0.6229, 0.2264, 0.5685, 0.174, 0.6229, 0.2397, 0.5926, 0.2264, 0.5685, 0.2583, 0.8946, 0.2693, 0.8688, 0.1704, 0.8618, 0.2693, 0.8688, 0.1947, 0.8389, 0.1704, 0.8618, 0.04098, 0.7414, 0.0871, 0.7396, 0.1485, 0.6025, 0.0871, 0.7396, 0.174, 0.6229, 0.1485, 0.6025, 0.1704, 0.8618, 0.1947, 0.8389, 0.04098, 0.7414, 0.1947, 0.8389, 0.0871, 0.7396, 0.04098, 0.7414, 0.3741, 0.5744, 0.3625, 0.5961, 0.4426, 0.6068, 0.3625, 0.5961, 0.4217, 0.6241, 0.4426, 0.6068, 0.4027, 0.8772, 0.3886, 0.8594, 0.3375, 0.9016, 0.3886, 0.8594, 0.3346, 0.8772, 0.3375, 0.9016, 0.2264, 0.5685, 0.2397, 0.5926, 0.3027, 0.5572, 0.2397, 0.5926, 0.302, 0.5824, 0.3027, 0.5572, 0.3375, 0.9016, 0.3346, 0.8772, 0.2583, 0.8946, 0.3346, 0.8772, 0.2693, 0.8688, 0.2583, 0.8946, 0.5325, 0.7172, 0.5458, 0.706, 0.4426, 0.6068, 0.5458, 0.706, 0.4547, 0.5948, 0.4426, 0.6068, 0.3027, 0.5572, 0.3035, 0.5379, 0.2264, 0.5685, 0.3035, 0.5379, 0.2201, 0.5488, 0.2264, 0.5685, 0.1485, 0.6025, 0.1337, 0.5883, 0.04098, 0.7414, 0.1337, 0.5883, 0.02408, 0.7279, 0.04098, 0.7414, 0.4426, 0.6068, 0.4547, 0.5948, 0.3741, 0.5744, 0.4547, 0.5948, 0.3807, 0.5568, 0.3741, 0.5744, 0.3741, 0.5744, 0.3807, 0.5568, 0.3027, 0.5572, 0.3807, 0.5568, 0.3035, 0.5379, 0.3027, 0.5572, 0.2264, 0.5685, 0.2201, 0.5488, 0.1485, 0.6025, 0.2201, 0.5488, 0.1337, 0.5883, 0.1485, 0.6025, 0.3375, 0.9016, 0.3416, 0.9278, 0.4027, 0.8772, 0.3416, 0.9278, 0.4148, 0.8979, 0.4027, 0.8772, 0.04098, 0.7414, 0.02072, 0.7631, 0.1704, 0.8618, 0.02072, 0.7631, 0.153, 0.8846, 0.1704, 0.8618, 0.1704, 0.8618, 0.153, 0.8846, 0.2583, 0.8946, 0.153, 0.8846, 0.2512, 0.9231, 0.2583, 0.8946, 0.4609, 0.8335, 0.4787, 0.8468, 0.5325, 0.7172, 0.4787, 0.8468, 0.5518, 0.7293, 0.5325, 0.7172, 0.4027, 0.8772, 0.4148, 0.8979, 0.4609, 0.8335, 0.4148, 0.8979, 0.4787, 0.8468, 0.4609, 0.8335, 0.2583, 0.8946, 0.2512, 0.9231, 0.3375, 0.9016, 0.2512, 0.9231, 0.3416, 0.9278, 0.3375, 0.9016, 0.5325, 0.7172, 0.5518, 0.7293, 0.5458, 0.706, 0.5518, 0.7293, 0.5608, 0.7181, 0.5458, 0.706, 0.02408, 0.7279, -0.003968, 0.7441, 0.04098, 0.7414, -0.003968, 0.7441, 0.02072, 0.7631, 0.04098, 0.7414, 0.1111, 0.5943, 0.004556, 0.5387, 0.1225, 0.5361, 0.004556, 0.5387, 0.1031, 0.4657, 0.1225, 0.5361, 0.0394, 0.3981, 0.07438, 0.4183, 0.004556, 0.5387, 0.04535, 0.6391, 0.004556, 0.6346, 0.004556, 0.5387, 0.004556, 0.5387, 0.004555, 0.3952, 0.0394, 0.3981, 0.07966, 0.6229, 0.004556, 0.5387, 0.1111, 0.5943, 0.07966, 0.6229, 0.04535, 0.6391, 0.004556, 0.5387, 0.004556, 0.5387, 0.07438, 0.4183, 0.1031, 0.4657, 0.1225, 0.5361, 0.004556, 0.5387, 0.1111, 0.5943, 0.1225, 0.5361, 0.1031, 0.4657, 0.004556, 0.5387, 0.004556, 0.5387, 0.1031, 0.4657, 0.07438, 0.4183, 0.004556, 0.5387, 0.004556, 0.6346, 0.04535, 0.6391, 0.0394, 0.3981, 0.004555, 0.3952, 0.004556, 0.5387, 0.1111, 0.5943, 0.004556, 0.5387, 0.07966, 0.6229, 0.004556, 0.5387, 0.04535, 0.6391, 0.07966, 0.6229, 0.004556, 0.5387, 0.07438, 0.4183, 0.0394, 0.3981])
me_mesh.materials.append(mat_main)
me_mesh.use_remesh_preserve_volume = False
me_mesh.use_remesh_preserve_attributes = False
me_mesh.use_mirror_vertex_groups = False
me_mesh.update()

# ---- objects
ob_sun = bpy.data.objects.new('Sun', light_sun)
ob_mesh = bpy.data.objects.new('mesh', me_mesh)

# ---- transforms, parenting, visibility, modifiers, constraints
ob_sun.location = (0.0, 0.0, 0.0)
ob_sun.lineart.crease_threshold = 0.0
ob_mesh.location = (0.0, 0.0, 0.0)
ob_mesh.lineart.crease_threshold = 0.0

# ---- collection membership
col_collection_1.objects.link(ob_sun)
col_collection_1.objects.link(ob_mesh)

# ---- scene / render settings (as saved in the file)
scene.frame_start = 0; scene.frame_end = 0; scene.frame_set(0)
scene.render.engine = 'BLENDER_EEVEE_NEXT'
scene.render.image_settings.exr_codec = 'NONE'
scene.render.resolution_percentage = 50
scene.render.dither_intensity = 0.0
scene.render.simplify_subdivision_render = 0
scene.render.simplify_child_particles_render = 0.0
scene.cycles.use_denoising = False
scene.cycles.samples = 128
scene.cycles.sampling_pattern = 'TABULATED_SOBOL'
scene.cycles.use_adaptive_sampling = False
scene.cycles.use_light_tree = False
scene.cycles.blur_glossy = 0.0
scene.cycles.sample_clamp_indirect = 0.0
scene.view_settings.view_transform = 'Standard'
bpy.context.view_layer.update()

# ---- added for rendering (the .blend has no active camera): camera
cam_auto = bpy.data.cameras.new('AutoCamera')
cam_auto.lens = 50.0
cam_auto.sensor_width = 36.0
cam_auto.clip_end = 1000.0
ob_auto_camera = bpy.data.objects.new('AutoCamera', cam_auto)
scene.collection.objects.link(ob_auto_camera)
ob_auto_camera.location = (49.7479, -59.4944, 54.0015)
ob_auto_camera.rotation_euler = (1.09748, -7.21219e-08, 0.694738)
scene.camera = ob_auto_camera
bpy.context.view_layer.update()
